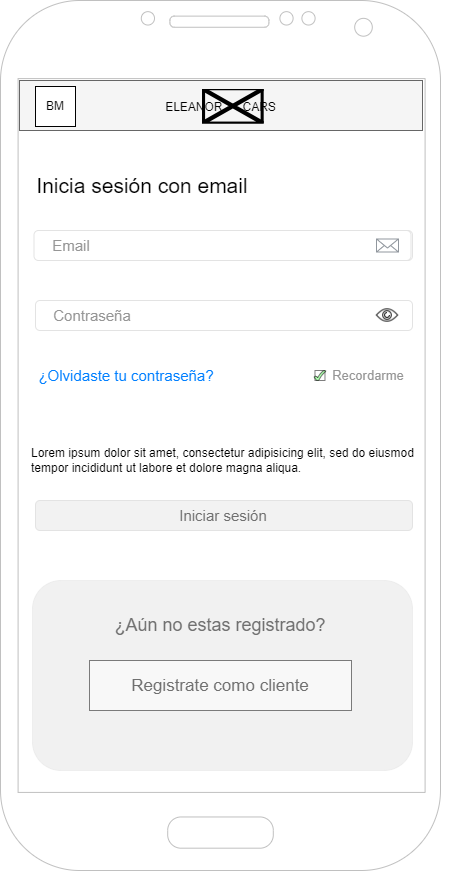

The diagram above was exported from draw.io. Its source (the exported page's mxGraphModel, read from the mxfile embedded in the PNG):
<mxGraphModel dx="1434" dy="1933" grid="1" gridSize="10" guides="1" tooltips="1" connect="1" arrows="1" fold="1" page="1" pageScale="1" pageWidth="827" pageHeight="1169" math="0" shadow="0">
  <root>
    <mxCell id="0" />
    <mxCell id="1" parent="0" />
    <mxCell id="YGS0y-wm-M6UHtmY_ays-1" value="" style="verticalLabelPosition=bottom;verticalAlign=top;html=1;shadow=0;dashed=0;strokeWidth=1;shape=mxgraph.android.phone2;strokeColor=#c0c0c0;" parent="1" vertex="1">
      <mxGeometry x="188" y="-1120" width="440" height="870" as="geometry" />
    </mxCell>
    <mxCell id="4zGunzx8j8WZpDCivVAL-1" value="" style="rounded=0;whiteSpace=wrap;html=1;fillColor=#f5f5f5;fontColor=#333333;strokeColor=#666666;" parent="1" vertex="1">
      <mxGeometry x="207" y="-1040" width="403" height="50" as="geometry" />
    </mxCell>
    <mxCell id="4zGunzx8j8WZpDCivVAL-2" value="BM" style="rounded=0;whiteSpace=wrap;html=1;" parent="1" vertex="1">
      <mxGeometry x="223" y="-1034" width="40" height="40" as="geometry" />
    </mxCell>
    <mxCell id="4zGunzx8j8WZpDCivVAL-3" value="ELEANOR&amp;nbsp; &amp;nbsp; &amp;nbsp; CARS" style="text;html=1;strokeColor=none;fillColor=none;align=center;verticalAlign=middle;whiteSpace=wrap;rounded=0;horizontal=1;" parent="1" vertex="1">
      <mxGeometry x="341.5" y="-1028" width="133" height="30" as="geometry" />
    </mxCell>
    <mxCell id="x5giQ4TtkU-G1JWR45Ex-1" value="" style="shape=image;verticalLabelPosition=bottom;labelBackgroundColor=default;verticalAlign=top;aspect=fixed;imageAspect=0;image=https://cdn.discordapp.com/attachments/1055959601633308705/1058170219610243072/Shelby-Emblem.png;" parent="1" vertex="1">
      <mxGeometry x="390.0000000000001" y="-1031.5" width="61.69" height="35" as="geometry" />
    </mxCell>
    <mxCell id="yK6v1Q4bFeNKNQ7kSPd6-1" value="Inicia sesión con email" style="text;html=1;strokeColor=none;fillColor=none;align=center;verticalAlign=middle;whiteSpace=wrap;rounded=0;fontSize=21;" parent="1" vertex="1">
      <mxGeometry x="200" y="-950" width="260" height="30" as="geometry" />
    </mxCell>
    <mxCell id="yK6v1Q4bFeNKNQ7kSPd6-2" value="" style="rounded=1;whiteSpace=wrap;html=1;fontSize=21;fontColor=default;labelBorderColor=none;strokeColor=#E3E3E3;" parent="1" vertex="1">
      <mxGeometry x="223" y="-890" width="377" height="30" as="geometry" />
    </mxCell>
    <mxCell id="yK6v1Q4bFeNKNQ7kSPd6-3" value="" style="rounded=1;whiteSpace=wrap;html=1;fontSize=21;strokeColor=#E3E3E3;fontColor=#969696;" parent="1" vertex="1">
      <mxGeometry x="223" y="-820" width="377" height="30" as="geometry" />
    </mxCell>
    <mxCell id="yK6v1Q4bFeNKNQ7kSPd6-4" value="&lt;font style=&quot;font-size: 15px;&quot;&gt;Email&lt;/font&gt;" style="text;html=1;strokeColor=none;fillColor=none;align=center;verticalAlign=middle;whiteSpace=wrap;rounded=0;fontSize=15;fontColor=#969696;" parent="1" vertex="1">
      <mxGeometry x="230" y="-890" width="60" height="30" as="geometry" />
    </mxCell>
    <mxCell id="yK6v1Q4bFeNKNQ7kSPd6-5" value="Contraseña" style="text;html=1;strokeColor=none;fillColor=none;align=center;verticalAlign=middle;whiteSpace=wrap;rounded=0;labelBorderColor=none;fontSize=15;fontColor=#969696;" parent="1" vertex="1">
      <mxGeometry x="230" y="-820" width="100" height="30" as="geometry" />
    </mxCell>
    <mxCell id="yK6v1Q4bFeNKNQ7kSPd6-7" value="" style="shape=image;html=1;verticalAlign=top;verticalLabelPosition=bottom;labelBackgroundColor=#ffffff;imageAspect=0;aspect=fixed;image=https://cdn4.iconfinder.com/data/icons/ionicons/512/icon-ios7-eye-outline-128.png;labelBorderColor=none;strokeColor=#E3E3E3;fontSize=15;fontColor=#969696;" parent="1" vertex="1">
      <mxGeometry x="560" y="-820" width="30" height="30" as="geometry" />
    </mxCell>
    <mxCell id="yK6v1Q4bFeNKNQ7kSPd6-8" value="¿Olvidaste tu contraseña?" style="text;html=1;strokeColor=none;fillColor=none;align=center;verticalAlign=middle;whiteSpace=wrap;rounded=0;labelBorderColor=none;fontSize=15;fontColor=#007FFF;" parent="1" vertex="1">
      <mxGeometry x="214" y="-760" width="200" height="30" as="geometry" />
    </mxCell>
    <mxCell id="yK6v1Q4bFeNKNQ7kSPd6-9" value="Lorem ipsum dolor sit amet, consectetur adipisicing elit, sed do eiusmod tempor incididunt ut labore et dolore magna aliqua.&lt;br style=&quot;font-size: 12px;&quot;&gt;" style="text;strokeColor=none;fillColor=none;spacing=5;spacingTop=-22;overflow=hidden;rounded=0;labelBorderColor=none;fontSize=12;fontColor=#000000;verticalAlign=bottom;horizontal=1;html=1;whiteSpace=wrap;" parent="1" vertex="1">
      <mxGeometry x="214" y="-720" width="423" height="80" as="geometry" />
    </mxCell>
    <mxCell id="yK6v1Q4bFeNKNQ7kSPd6-10" value="" style="rounded=1;whiteSpace=wrap;html=1;labelBorderColor=none;strokeColor=#E3E3E3;fontSize=12;fontColor=#000000;labelBackgroundColor=none;fillColor=#F2F2F2;" parent="1" vertex="1">
      <mxGeometry x="223" y="-620" width="377" height="30" as="geometry" />
    </mxCell>
    <mxCell id="yK6v1Q4bFeNKNQ7kSPd6-11" value="Iniciar sesión" style="text;html=1;strokeColor=none;fillColor=none;align=center;verticalAlign=middle;whiteSpace=wrap;rounded=0;labelBackgroundColor=none;labelBorderColor=none;fontSize=15;fontColor=#707070;" parent="1" vertex="1">
      <mxGeometry x="346" y="-620" width="130" height="30" as="geometry" />
    </mxCell>
    <mxCell id="IpgxezQbt7qKOQMvwLQ_-1" value="" style="rounded=1;whiteSpace=wrap;html=1;labelBackgroundColor=none;labelBorderColor=none;strokeColor=#e3e3e3;fontSize=12;fontColor=#969696;fillColor=#e3e3e3;opacity=50;" parent="1" vertex="1">
      <mxGeometry x="220" y="-540" width="380" height="190" as="geometry" />
    </mxCell>
    <mxCell id="IpgxezQbt7qKOQMvwLQ_-2" value="¿Aún no estas registrado?" style="text;html=1;strokeColor=none;fillColor=none;align=center;verticalAlign=middle;whiteSpace=wrap;rounded=0;labelBackgroundColor=none;labelBorderColor=none;fontSize=18;fontColor=#707070;opacity=50;" parent="1" vertex="1">
      <mxGeometry x="288" y="-510" width="240" height="30" as="geometry" />
    </mxCell>
    <mxCell id="IpgxezQbt7qKOQMvwLQ_-3" value="&lt;font style=&quot;font-size: 17px;&quot;&gt;Registrate como cliente&lt;/font&gt;" style="rounded=0;whiteSpace=wrap;html=1;labelBackgroundColor=none;labelBorderColor=none;strokeColor=#000000;fontSize=18;fontColor=#707070;fillColor=#FFFFFF;opacity=50;" parent="1" vertex="1">
      <mxGeometry x="277" y="-460" width="262" height="50" as="geometry" />
    </mxCell>
    <mxCell id="vj_qL7USIq1MGw5NJ1J6-1" value="" style="rounded=1;whiteSpace=wrap;html=1;fontSize=21;fontColor=default;labelBorderColor=none;strokeColor=#E3E3E3;" parent="1" vertex="1">
      <mxGeometry x="221.5" y="-890" width="377" height="30" as="geometry" />
    </mxCell>
    <mxCell id="vj_qL7USIq1MGw5NJ1J6-2" value="&lt;font style=&quot;font-size: 15px;&quot;&gt;Email&lt;/font&gt;" style="text;html=1;strokeColor=none;fillColor=none;align=center;verticalAlign=middle;whiteSpace=wrap;rounded=0;fontSize=15;fontColor=#969696;" parent="1" vertex="1">
      <mxGeometry x="228.5" y="-890" width="60" height="30" as="geometry" />
    </mxCell>
    <mxCell id="HuyWltSOJX8YWACzyN6A-2" value="" style="sketch=0;outlineConnect=0;fontColor=#232F3E;gradientColor=none;fillColor=#232F3D;strokeColor=none;dashed=0;verticalLabelPosition=bottom;verticalAlign=top;align=center;html=1;fontSize=12;fontStyle=0;aspect=fixed;pointerEvents=1;shape=mxgraph.aws4.email_2;labelBackgroundColor=none;labelBorderColor=none;opacity=50;" parent="1" vertex="1">
      <mxGeometry x="563.52" y="-882.21" width="22.96" height="14.42" as="geometry" />
    </mxCell>
    <mxCell id="-dWifyfbJw-8GILL5uv7-1" value="" style="whiteSpace=wrap;html=1;aspect=fixed;labelBackgroundColor=none;labelBorderColor=none;strokeColor=#000000;fontSize=13;fontColor=#969696;fillColor=#FFFFFF;opacity=50;" parent="1" vertex="1">
      <mxGeometry x="502.48" y="-750" width="10" height="10" as="geometry" />
    </mxCell>
    <mxCell id="-dWifyfbJw-8GILL5uv7-2" value="" style="verticalLabelPosition=bottom;verticalAlign=top;html=1;shape=mxgraph.basic.tick;labelBackgroundColor=none;labelBorderColor=none;strokeColor=#000000;fontSize=15;fontColor=#969696;fillColor=#66FF66;opacity=50;" parent="1" vertex="1">
      <mxGeometry x="501.48" y="-750" width="12" height="10" as="geometry" />
    </mxCell>
    <mxCell id="-dWifyfbJw-8GILL5uv7-3" value="Recordarme" style="text;html=1;strokeColor=none;fillColor=none;align=center;verticalAlign=middle;whiteSpace=wrap;rounded=0;labelBackgroundColor=none;labelBorderColor=none;fontSize=13;fontColor=#969696;opacity=50;" parent="1" vertex="1">
      <mxGeometry x="526.48" y="-760" width="60" height="30" as="geometry" />
    </mxCell>
  </root>
</mxGraphModel>